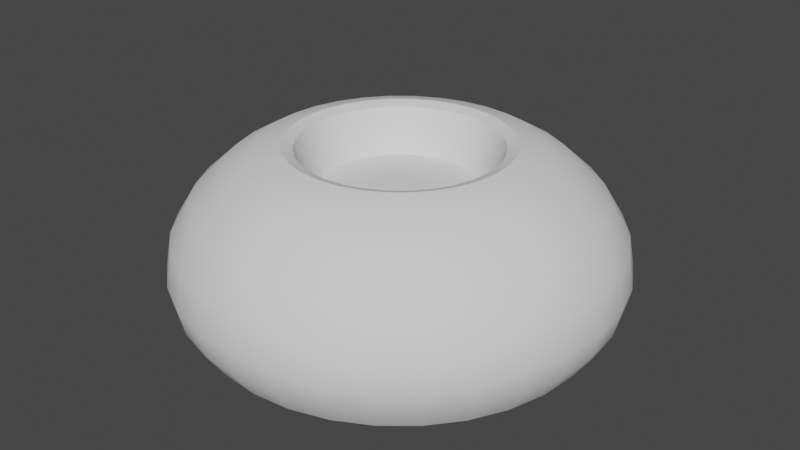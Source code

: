 # Source: ShieldGenerator.blend  (saved by Blender 2.91.10; exported with 4.5.12 LTS)
import bpy
from mathutils import Matrix  # noqa: F401  (used for matrix-valued properties, if any)

bpy.ops.wm.read_factory_settings(use_empty=True)
scene = bpy.context.scene
scene.name = 'Scene'

# ---- collections
col_collection = bpy.data.collections.new('Collection'); scene.collection.children.link(col_collection)

# ---- node groups
ng_auto_smooth = bpy.data.node_groups.new('Auto Smooth', 'GeometryNodeTree')
_s = ng_auto_smooth.interface.new_socket(name='Geometry', in_out='OUTPUT', socket_type='NodeSocketGeometry')
_s = ng_auto_smooth.interface.new_socket(name='Geometry', in_out='INPUT', socket_type='NodeSocketGeometry')
_s = ng_auto_smooth.interface.new_socket(name='Angle', in_out='INPUT', socket_type='NodeSocketFloat')
_s.subtype = 'ANGLE'
_s.min_value = 0.0
_s.max_value = 3.142
ng_auto_smooth.is_modifier = True
_N = ng_auto_smooth.nodes; _L = ng_auto_smooth.links
n0 = _N.new('NodeGroupOutput'); n0.name = 'Group Output'; n0.location = (480, -100)
n1 = _N.new('NodeGroupInput'); n1.name = 'Group Input'; n1.location = (-420, -300)
n2 = _N.new('NodeGroupInput'); n2.name = 'Group Input.001'; n2.location = (-60, -100)
n3 = _N.new('GeometryNodeSetShadeSmooth'); n3.name = 'Set Shade Smooth'; n3.location = (120, -100)
n3.domain = 'EDGE'
n4 = _N.new('GeometryNodeSetShadeSmooth'); n4.name = 'Set Shade Smooth.001'; n4.location = (300, -100)
n5 = _N.new('GeometryNodeInputMeshEdgeAngle'); n5.name = 'Edge Angle'; n5.location = (-420, -220)
n6 = _N.new('GeometryNodeInputEdgeSmooth'); n6.name = 'Is Edge Smooth'; n6.location = (-60, -160)
n7 = _N.new('GeometryNodeInputShadeSmooth'); n7.name = 'Is Face Smooth'; n7.location = (-240, -340)
n8 = _N.new('FunctionNodeBooleanMath'); n8.name = 'Boolean Math'; n8.location = (-60, -220)
n9 = _N.new('FunctionNodeCompare'); n9.name = 'Compare'; n9.location = (-240, -180)
n9.operation = 'LESS_EQUAL'
_L.new(n5.outputs[0], n9.inputs[0])
_L.new(n4.outputs[0], n0.inputs[0])
_L.new(n1.outputs[1], n9.inputs[1])
_L.new(n9.outputs[0], n8.inputs[0])
_L.new(n7.outputs[0], n8.inputs[1])
_L.new(n2.outputs[0], n3.inputs[0])
_L.new(n6.outputs[0], n3.inputs[1])
_L.new(n3.outputs[0], n4.inputs[0])
_L.new(n8.outputs[0], n3.inputs[2])
n0.is_active_output = True

# ---- world
world_world = bpy.data.worlds.new('World'); scene.world = world_world
world_world.use_nodes = True; world_world.node_tree.nodes.clear()
_N = world_world.node_tree.nodes; _L = world_world.node_tree.links
n0 = _N.new('ShaderNodeOutputWorld'); n0.name = 'World Output'; n0.location = (300, 300)
n1 = _N.new('ShaderNodeBackground'); n1.name = 'Background'; n1.location = (10, 300)
n1.inputs[0].default_value = (0.05088, 0.05088, 0.05088, 1.0)
_L.new(n1.outputs[0], n0.inputs[0])
n0.is_active_output = True
world_world.color = (0.05088, 0.05088, 0.05088)
world_world.use_sun_shadow = False
world_world.sun_shadow_jitter_overblur = 0.0

# ---- meshes
me_cylinder = bpy.data.meshes.new('Cylinder')
me_cylinder.from_pydata([(0.0, 1.0, -0.5353), (-1.089e-08, 1.092, -0.3988), (0.1951, 0.9808, -0.5353), (0.213, 1.071, -0.3988), (0.3827, 0.9239, -0.5353), (0.4178, 1.009, -0.3988), (0.5556, 0.8315, -0.5353), (0.6065, 0.9077, -0.3988), (0.7071, 0.7071, -0.5353), (0.7719, 0.7719, -0.3988), (0.8315, 0.5556, -0.5353), (0.9077, 0.6065, -0.3988), (0.9239, 0.3827, -0.5353), (1.009, 0.4178, -0.3988), (0.9808, 0.1951, -0.5353), (1.071, 0.213, -0.3988), (1.0, 7.55e-08, -0.5353), (1.092, 5.629e-08, -0.3988), (0.9808, -0.1951, -0.5353), (1.071, -0.213, -0.3988), (0.9239, -0.3827, -0.5353), (1.009, -0.4178, -0.3988), (0.8315, -0.5556, -0.5353), (0.9077, -0.6065, -0.3988), (0.7071, -0.7071, -0.5353), (0.7719, -0.7719, -0.3988), (0.5556, -0.8315, -0.5353), (0.6065, -0.9077, -0.3988), (0.3827, -0.9239, -0.5353), (0.4178, -1.009, -0.3988), (0.1951, -0.9808, -0.5353), (0.213, -1.071, -0.3988), (-3.258e-07, -1.0, -0.5353), (-3.666e-07, -1.092, -0.3988), (-0.1951, -0.9808, -0.5353), (-0.213, -1.071, -0.3988), (-0.3827, -0.9239, -0.5353), (-0.4178, -1.009, -0.3988), (-0.5556, -0.8315, -0.5353), (-0.6065, -0.9077, -0.3988), (-0.7071, -0.7071, -0.5353), (-0.7719, -0.7719, -0.3988), (-0.8315, -0.5556, -0.5353), (-0.9077, -0.6065, -0.3988), (-0.9239, -0.3827, -0.5353), (-1.009, -0.4178, -0.3988), (-0.9808, -0.1951, -0.5353), (-1.071, -0.213, -0.3988), (-1.0, 9.656e-07, -0.5353), (-1.092, 1.028e-06, -0.3988), (-0.9808, 0.1951, -0.5353), (-1.071, 0.213, -0.3988), (-0.9239, 0.3827, -0.5353), (-1.009, 0.4178, -0.3988), (-0.8315, 0.5556, -0.5353), (-0.9077, 0.6065, -0.3988), (-0.7071, 0.7071, -0.5353), (-0.7719, 0.7719, -0.3988), (-0.5556, 0.8315, -0.5353), (-0.6065, 0.9077, -0.3988), (-0.3827, 0.9239, -0.5353), (-0.4178, 1.009, -0.3988), (-0.1951, 0.9808, -0.5353), (-0.213, 1.071, -0.3988), (0.219, 1.101, -0.2619), (-1.491e-08, 1.122, -0.2619), (0.4295, 1.037, -0.2619), (0.6235, 0.9332, -0.2619), (0.7936, 0.7936, -0.2619), (0.9332, 0.6235, -0.2619), (1.037, 0.4295, -0.2619), (1.101, 0.219, -0.2619), (1.122, 4.94e-08, -0.2619), (1.101, -0.219, -0.2619), (1.037, -0.4295, -0.2619), (0.9332, -0.6235, -0.2619), (0.7936, -0.7936, -0.2619), (0.6235, -0.9332, -0.2619), (0.4295, -1.037, -0.2619), (0.219, -1.101, -0.2619), (-3.806e-07, -1.122, -0.2619), (-0.219, -1.101, -0.2619), (-0.4295, -1.037, -0.2619), (-0.6235, -0.9332, -0.2619), (-0.7936, -0.7936, -0.2619), (-0.9332, -0.6235, -0.2619), (-1.037, -0.4295, -0.2619), (-1.101, -0.219, -0.2619), (-1.122, 1.048e-06, -0.2619), (-1.101, 0.219, -0.2619), (-1.037, 0.4295, -0.2619), (-0.9332, 0.6235, -0.2619), (-0.7936, 0.7936, -0.2619), (-0.6235, 0.9332, -0.2619), (-0.4295, 1.037, -0.2619), (-0.219, 1.101, -0.2619), (0.2129, 1.07, -0.08855), (-1.604e-08, 1.091, -0.08855), (0.4177, 1.008, -0.08855), (0.6064, 0.9075, -0.08855), (0.7717, 0.7717, -0.08855), (0.9075, 0.6064, -0.08855), (1.008, 0.4177, -0.08855), (1.07, 0.2129, -0.08855), (1.091, 5.559e-08, -0.08855), (1.07, -0.2129, -0.08855), (1.008, -0.4177, -0.08855), (0.9075, -0.6064, -0.08855), (0.7717, -0.7717, -0.08855), (0.6064, -0.9075, -0.08855), (0.4177, -1.008, -0.08855), (0.2129, -1.07, -0.08855), (-3.717e-07, -1.091, -0.08855), (-0.2129, -1.07, -0.08855), (-0.4177, -1.008, -0.08855), (-0.6064, -0.9075, -0.08855), (-0.7717, -0.7717, -0.08855), (-0.9075, -0.6064, -0.08855), (-1.008, -0.4177, -0.08855), (-1.07, -0.2129, -0.08855), (-1.091, 1.027e-06, -0.08855), (-1.07, 0.2129, -0.08855), (-1.008, 0.4177, -0.08855), (-0.9075, 0.6064, -0.08855), (-0.7717, 0.7717, -0.08855), (-0.6063, 0.9075, -0.08855), (-0.4177, 1.008, -0.08855), (-0.2129, 1.07, -0.08855), (0.1927, 0.9687, 0.07983), (2.634e-09, 0.9877, 0.07983), (0.378, 0.9125, 0.07983), (0.5487, 0.8212, 0.07983), (0.6984, 0.6984, 0.07983), (0.8212, 0.5487, 0.07983), (0.9125, 0.378, 0.07983), (0.9687, 0.1927, 0.07983), (0.9877, 7.509e-08, 0.07983), (0.9687, -0.1927, 0.07983), (0.9125, -0.378, 0.07983), (0.8212, -0.5487, 0.07983), (0.6984, -0.6984, 0.07983), (0.5487, -0.8212, 0.07983), (0.378, -0.9125, 0.07983), (0.1927, -0.9687, 0.07983), (-3.192e-07, -0.9877, 0.07983), (-0.1927, -0.9687, 0.07983), (-0.378, -0.9125, 0.07983), (-0.5487, -0.8212, 0.07983), (-0.6984, -0.6984, 0.07983), (-0.8212, -0.5487, 0.07983), (-0.9125, -0.378, 0.07983), (-0.9687, -0.1927, 0.07983), (-0.9877, 9.542e-07, 0.07983), (-0.9687, 0.1927, 0.07983), (-0.9125, 0.378, 0.07983), (-0.8212, 0.5487, 0.07983), (-0.6984, 0.6984, 0.07983), (-0.5487, 0.8212, 0.07983), (-0.378, 0.9125, 0.07983), (-0.1927, 0.9687, 0.07983), (0.1618, 0.8134, 0.2236), (1.329e-08, 0.8294, 0.2236), (0.3174, 0.7662, 0.2236), (0.4608, 0.6896, 0.2236), (0.5864, 0.5864, 0.2236), (0.6896, 0.4608, 0.2236), (0.7662, 0.3174, 0.2236), (0.8134, 0.1618, 0.2236), (0.8294, 1.054e-07, 0.2236), (0.8134, -0.1618, 0.2236), (0.7662, -0.3174, 0.2236), (0.6896, -0.4608, 0.2236), (0.5864, -0.5864, 0.2236), (0.4608, -0.6896, 0.2236), (0.3174, -0.7662, 0.2236), (0.1618, -0.8134, 0.2236), (-2.57e-07, -0.8294, 0.2236), (-0.1618, -0.8134, 0.2236), (-0.3174, -0.7662, 0.2236), (-0.4608, -0.6896, 0.2236), (-0.5864, -0.5864, 0.2236), (-0.6896, -0.4608, 0.2236), (-0.7662, -0.3174, 0.2236), (-0.8134, -0.1618, 0.2236), (-0.8294, 8.437e-07, 0.2236), (-0.8134, 0.1618, 0.2236), (-0.7662, 0.3174, 0.2236), (-0.6896, 0.4608, 0.2236), (-0.5864, 0.5864, 0.2236), (-0.4608, 0.6896, 0.2236), (-0.3174, 0.7662, 0.2236), (-0.1618, 0.8134, 0.2236), (0.1344, 0.6757, 0.304), (3.397e-08, 0.6889, 0.304), (0.2636, 0.6365, 0.304), (0.3828, 0.5728, 0.304), (0.4872, 0.4872, 0.304), (0.5728, 0.3828, 0.304), (0.6365, 0.2636, 0.304), (0.6757, 0.1344, 0.304), (0.6889, 1.34e-07, 0.304), (0.6757, -0.1344, 0.304), (0.6365, -0.2636, 0.304), (0.5728, -0.3828, 0.304), (0.4872, -0.4872, 0.304), (0.3828, -0.5728, 0.304), (0.2636, -0.6365, 0.304), (0.1344, -0.6757, 0.304), (-1.905e-07, -0.6889, 0.304), (-0.1344, -0.6757, 0.304), (-0.2636, -0.6365, 0.304), (-0.3828, -0.5728, 0.304), (-0.4872, -0.4872, 0.304), (-0.5728, -0.3828, 0.304), (-0.6365, -0.2636, 0.304), (-0.6757, -0.1344, 0.304), (-0.6889, 7.472e-07, 0.304), (-0.6757, 0.1344, 0.304), (-0.6365, 0.2636, 0.304), (-0.5728, 0.3828, 0.304), (-0.4872, 0.4872, 0.304), (-0.3828, 0.5728, 0.304), (-0.2636, 0.6365, 0.304), (-0.1344, 0.6757, 0.304), (0.1081, 0.5437, 0.338), (5.109e-08, 0.5543, 0.338), (0.2121, 0.5121, 0.338), (0.308, 0.4609, 0.338), (0.392, 0.392, 0.338), (0.4609, 0.308, 0.338), (0.5121, 0.2121, 0.338), (0.5437, 0.1081, 0.338), (0.5543, 1.598e-07, 0.338), (0.5437, -0.1081, 0.338), (0.5121, -0.2121, 0.338), (0.4609, -0.308, 0.338), (0.392, -0.392, 0.338), (0.308, -0.4609, 0.338), (0.2121, -0.5121, 0.338), (0.1081, -0.5437, 0.338), (-1.295e-07, -0.5543, 0.338), (-0.1081, -0.5437, 0.338), (-0.2121, -0.5121, 0.338), (-0.308, -0.4609, 0.338), (-0.392, -0.392, 0.338), (-0.4609, -0.308, 0.338), (-0.5121, -0.2121, 0.338), (-0.5437, -0.1081, 0.338), (-0.5543, 6.532e-07, 0.338), (-0.5437, 0.1081, 0.338), (-0.5121, 0.2121, 0.338), (-0.4609, 0.308, 0.338), (-0.392, 0.392, 0.338), (-0.308, 0.4609, 0.338), (-0.2121, 0.5121, 0.338), (-0.1081, 0.5437, 0.338), (0.0793, 0.3987, 0.0952), (-2.047e-08, 0.4065, 0.0952), (0.1556, 0.3755, 0.0952), (0.2258, 0.338, 0.0952), (0.2874, 0.2874, 0.0952), (0.338, 0.2258, 0.0952), (0.3755, 0.1556, 0.0952), (0.3987, 0.0793, 0.0952), (0.4065, 1.184e-07, 0.0952), (0.3987, -0.0793, 0.0952), (0.3755, -0.1556, 0.0952), (0.338, -0.2258, 0.0952), (0.2874, -0.2874, 0.0952), (0.2258, -0.338, 0.0952), (0.1556, -0.3755, 0.0952), (0.0793, -0.3987, 0.0952), (-5.032e-08, -0.4065, 0.0952), (-0.0793, -0.3987, 0.0952), (-0.1556, -0.3755, 0.0952), (-0.2258, -0.338, 0.0952), (-0.2874, -0.2874, 0.0952), (-0.338, -0.2258, 0.0952), (-0.3755, -0.1556, 0.0952), (-0.3987, -0.0793, 0.0952), (-0.4065, 5.46e-07, 0.0952), (-0.3987, 0.0793, 0.0952), (-0.3755, 0.1556, 0.0952), (-0.338, 0.2258, 0.0952), (-0.2874, 0.2874, 0.0952), (-0.2258, 0.338, 0.0952), (-0.1556, 0.3755, 0.0952), (-0.0793, 0.3987, 0.0952), (0.09701, 0.4877, 0.318), (5.7e-08, 0.4973, 0.318), (0.1903, 0.4594, 0.318), (0.2763, 0.4135, 0.318), (0.3516, 0.3516, 0.318), (0.4135, 0.2763, 0.318), (0.4594, 0.1903, 0.318), (0.4877, 0.09701, 0.318), (0.4973, 1.731e-07, 0.318), (0.4877, -0.09701, 0.318), (0.4594, -0.1903, 0.318), (0.4135, -0.2763, 0.318), (0.3516, -0.3516, 0.318), (0.2763, -0.4135, 0.318), (0.1903, -0.4594, 0.318), (0.09701, -0.4877, 0.318), (-1.05e-07, -0.4973, 0.318), (-0.09701, -0.4877, 0.318), (-0.1903, -0.4594, 0.318), (-0.2763, -0.4135, 0.318), (-0.3516, -0.3516, 0.318), (-0.4135, -0.2763, 0.318), (-0.4594, -0.1903, 0.318), (-0.4877, -0.09701, 0.318), (-0.4973, 6.157e-07, 0.318), (-0.4877, 0.09701, 0.318), (-0.4594, 0.1903, 0.318), (-0.4135, 0.2763, 0.318), (-0.3516, 0.3516, 0.318), (-0.2763, 0.4135, 0.318), (-0.1903, 0.4594, 0.318), (-0.09701, 0.4877, 0.318)], [], [(0, 1, 3, 2), (2, 3, 5, 4), (4, 5, 7, 6), (6, 7, 9, 8), (8, 9, 11, 10), (10, 11, 13, 12), (12, 13, 15, 14), (14, 15, 17, 16), (16, 17, 19, 18), (18, 19, 21, 20), (20, 21, 23, 22), (22, 23, 25, 24), (24, 25, 27, 26), (26, 27, 29, 28), (28, 29, 31, 30), (30, 31, 33, 32), (32, 33, 35, 34), (34, 35, 37, 36), (36, 37, 39, 38), (38, 39, 41, 40), (40, 41, 43, 42), (42, 43, 45, 44), (44, 45, 47, 46), (46, 47, 49, 48), (48, 49, 51, 50), (50, 51, 53, 52), (52, 53, 55, 54), (54, 55, 57, 56), (56, 57, 59, 58), (58, 59, 61, 60), (9, 7, 67, 68), (60, 61, 63, 62), (62, 63, 1, 0), (0, 2, 4, 6, 8, 10, 12, 14, 16, 18, 20, 22, 24, 26, 28, 30, 32, 34, 36, 38, 40, 42, 44, 46, 48, 50, 52, 54, 56, 58, 60, 62), (74, 73, 105, 106), (27, 25, 76, 77), (45, 43, 85, 86), (63, 61, 94, 95), (19, 17, 72, 73), (37, 35, 81, 82), (55, 53, 90, 91), (11, 9, 68, 69), (29, 27, 77, 78), (47, 45, 86, 87), (3, 1, 65, 64), (1, 63, 95, 65), (21, 19, 73, 74), (39, 37, 82, 83), (57, 55, 91, 92), (13, 11, 69, 70), (31, 29, 78, 79), (49, 47, 87, 88), (5, 3, 64, 66), (23, 21, 74, 75), (41, 39, 83, 84), (59, 57, 92, 93), (15, 13, 70, 71), (33, 31, 79, 80), (51, 49, 88, 89), (7, 5, 66, 67), (25, 23, 75, 76), (43, 41, 84, 85), (61, 59, 93, 94), (17, 15, 71, 72), (35, 33, 80, 81), (53, 51, 89, 90), (109, 108, 140, 141), (88, 87, 119, 120), (75, 74, 106, 107), (89, 88, 120, 121), (76, 75, 107, 108), (90, 89, 121, 122), (77, 76, 108, 109), (91, 90, 122, 123), (78, 77, 109, 110), (64, 65, 97, 96), (92, 91, 123, 124), (79, 78, 110, 111), (66, 64, 96, 98), (93, 92, 124, 125), (80, 79, 111, 112), (67, 66, 98, 99), (94, 93, 125, 126), (81, 80, 112, 113), (68, 67, 99, 100), (95, 94, 126, 127), (82, 81, 113, 114), (69, 68, 100, 101), (65, 95, 127, 97), (83, 82, 114, 115), (70, 69, 101, 102), (84, 83, 115, 116), (71, 70, 102, 103), (85, 84, 116, 117), (72, 71, 103, 104), (86, 85, 117, 118), (73, 72, 104, 105), (87, 86, 118, 119), (144, 143, 175, 176), (123, 122, 154, 155), (110, 109, 141, 142), (96, 97, 129, 128), (124, 123, 155, 156), (111, 110, 142, 143), (98, 96, 128, 130), (125, 124, 156, 157), (112, 111, 143, 144), (99, 98, 130, 131), (126, 125, 157, 158), (113, 112, 144, 145), (100, 99, 131, 132), (127, 126, 158, 159), (114, 113, 145, 146), (101, 100, 132, 133), (97, 127, 159, 129), (115, 114, 146, 147), (102, 101, 133, 134), (116, 115, 147, 148), (103, 102, 134, 135), (117, 116, 148, 149), (104, 103, 135, 136), (118, 117, 149, 150), (105, 104, 136, 137), (119, 118, 150, 151), (106, 105, 137, 138), (120, 119, 151, 152), (107, 106, 138, 139), (121, 120, 152, 153), (108, 107, 139, 140), (122, 121, 153, 154), (179, 178, 210, 211), (131, 130, 162, 163), (158, 157, 189, 190), (145, 144, 176, 177), (132, 131, 163, 164), (159, 158, 190, 191), (146, 145, 177, 178), (133, 132, 164, 165), (129, 159, 191, 161), (147, 146, 178, 179), (134, 133, 165, 166), (148, 147, 179, 180), (135, 134, 166, 167), (149, 148, 180, 181), (136, 135, 167, 168), (150, 149, 181, 182), (137, 136, 168, 169), (151, 150, 182, 183), (138, 137, 169, 170), (152, 151, 183, 184), (139, 138, 170, 171), (153, 152, 184, 185), (140, 139, 171, 172), (154, 153, 185, 186), (141, 140, 172, 173), (155, 154, 186, 187), (142, 141, 173, 174), (128, 129, 161, 160), (156, 155, 187, 188), (143, 142, 174, 175), (130, 128, 160, 162), (157, 156, 188, 189), (214, 213, 245, 246), (166, 165, 197, 198), (180, 179, 211, 212), (167, 166, 198, 199), (181, 180, 212, 213), (168, 167, 199, 200), (182, 181, 213, 214), (169, 168, 200, 201), (183, 182, 214, 215), (170, 169, 201, 202), (184, 183, 215, 216), (171, 170, 202, 203), (185, 184, 216, 217), (172, 171, 203, 204), (186, 185, 217, 218), (173, 172, 204, 205), (187, 186, 218, 219), (174, 173, 205, 206), (160, 161, 193, 192), (188, 187, 219, 220), (175, 174, 206, 207), (162, 160, 192, 194), (189, 188, 220, 221), (176, 175, 207, 208), (163, 162, 194, 195), (190, 189, 221, 222), (177, 176, 208, 209), (164, 163, 195, 196), (191, 190, 222, 223), (178, 177, 209, 210), (165, 164, 196, 197), (161, 191, 223, 193), (249, 248, 312, 313), (201, 200, 232, 233), (215, 214, 246, 247), (202, 201, 233, 234), (216, 215, 247, 248), (203, 202, 234, 235), (217, 216, 248, 249), (204, 203, 235, 236), (218, 217, 249, 250), (205, 204, 236, 237), (219, 218, 250, 251), (206, 205, 237, 238), (192, 193, 225, 224), (220, 219, 251, 252), (207, 206, 238, 239), (194, 192, 224, 226), (221, 220, 252, 253), (208, 207, 239, 240), (195, 194, 226, 227), (222, 221, 253, 254), (209, 208, 240, 241), (196, 195, 227, 228), (223, 222, 254, 255), (210, 209, 241, 242), (197, 196, 228, 229), (193, 223, 255, 225), (211, 210, 242, 243), (198, 197, 229, 230), (212, 211, 243, 244), (199, 198, 230, 231), (213, 212, 244, 245), (200, 199, 231, 232), (256, 257, 287, 286, 285, 284, 283, 282, 281, 280, 279, 278, 277, 276, 275, 274, 273, 272, 271, 270, 269, 268, 267, 266, 265, 264, 263, 262, 261, 260, 259, 258), (236, 235, 299, 300), (250, 249, 313, 314), (237, 236, 300, 301), (251, 250, 314, 315), (238, 237, 301, 302), (224, 225, 289, 288), (252, 251, 315, 316), (239, 238, 302, 303), (226, 224, 288, 290), (253, 252, 316, 317), (240, 239, 303, 304), (227, 226, 290, 291), (254, 253, 317, 318), (241, 240, 304, 305), (228, 227, 291, 292), (255, 254, 318, 319), (242, 241, 305, 306), (229, 228, 292, 293), (225, 255, 319, 289), (243, 242, 306, 307), (230, 229, 293, 294), (244, 243, 307, 308), (231, 230, 294, 295), (245, 244, 308, 309), (232, 231, 295, 296), (246, 245, 309, 310), (233, 232, 296, 297), (247, 246, 310, 311), (234, 233, 297, 298), (248, 247, 311, 312), (235, 234, 298, 299), (257, 256, 288, 289), (256, 258, 290, 288), (258, 259, 291, 290), (259, 260, 292, 291), (260, 261, 293, 292), (261, 262, 294, 293), (262, 263, 295, 294), (263, 264, 296, 295), (264, 265, 297, 296), (265, 266, 298, 297), (266, 267, 299, 298), (267, 268, 300, 299), (268, 269, 301, 300), (269, 270, 302, 301), (270, 271, 303, 302), (271, 272, 304, 303), (272, 273, 305, 304), (273, 274, 306, 305), (274, 275, 307, 306), (275, 276, 308, 307), (276, 277, 309, 308), (277, 278, 310, 309), (278, 279, 311, 310), (279, 280, 312, 311), (280, 281, 313, 312), (281, 282, 314, 313), (282, 283, 315, 314), (283, 284, 316, 315), (284, 285, 317, 316), (285, 286, 318, 317), (286, 287, 319, 318), (287, 257, 289, 319)])
me_cylinder.polygons.foreach_set('use_smooth', [True] * 290)
_uv = me_cylinder.uv_layers.new(name='UVMap')
_uv.uv.foreach_set('vector', [1.0, 0.5, 1.0, 1.0, 0.9688, 1.0, 0.9688, 0.5, 0.9688, 0.5, 0.9688, 1.0, 0.9375, 1.0, 0.9375, 0.5, 0.9375, 0.5, 0.9375, 1.0, 0.9062, 1.0, 0.9062, 0.5, 0.9062, 0.5, 0.9062, 1.0, 0.875, 1.0, 0.875, 0.5, 0.875, 0.5, 0.875, 1.0, 0.8438, 1.0, 0.8438, 0.5, 0.8438, 0.5, 0.8438, 1.0, 0.8125, 1.0, 0.8125, 0.5, 0.8125, 0.5, 0.8125, 1.0, 0.7812, 1.0, 0.7812, 0.5, 0.7812, 0.5, 0.7812, 1.0, 0.75, 1.0, 0.75, 0.5, 0.75, 0.5, 0.75, 1.0, 0.7188, 1.0, 0.7188, 0.5, 0.7188, 0.5, 0.7188, 1.0, 0.6875, 1.0, 0.6875, 0.5, 0.6875, 0.5, 0.6875, 1.0, 0.6562, 1.0, 0.6562, 0.5, 0.6562, 0.5, 0.6562, 1.0, 0.625, 1.0, 0.625, 0.5, 0.625, 0.5, 0.625, 1.0, 0.5938, 1.0, 0.5938, 0.5, 0.5938, 0.5, 0.5938, 1.0, 0.5625, 1.0, 0.5625, 0.5, 0.5625, 0.5, 0.5625, 1.0, 0.5312, 1.0, 0.5312, 0.5, 0.5312, 0.5, 0.5312, 1.0, 0.5, 1.0, 0.5, 0.5, 0.5, 0.5, 0.5, 1.0, 0.4688, 1.0, 0.4688, 0.5, 0.4688, 0.5, 0.4688, 1.0, 0.4375, 1.0, 0.4375, 0.5, 0.4375, 0.5, 0.4375, 1.0, 0.4062, 1.0, 0.4062, 0.5, 0.4062, 0.5, 0.4062, 1.0, 0.375, 1.0, 0.375, 0.5, 0.375, 0.5, 0.375, 1.0, 0.3438, 1.0, 0.3438, 0.5, 0.3438, 0.5, 0.3438, 1.0, 0.3125, 1.0, 0.3125, 0.5, 0.3125, 0.5, 0.3125, 1.0, 0.2812, 1.0, 0.2812, 0.5, 0.2812, 0.5, 0.2812, 1.0, 0.25, 1.0, 0.25, 0.5, 0.25, 0.5, 0.25, 1.0, 0.2188, 1.0, 0.2188, 0.5, 0.2188, 0.5, 0.2188, 1.0, 0.1875, 1.0, 0.1875, 0.5, 0.1875, 0.5, 0.1875, 1.0, 0.1562, 1.0, 0.1562, 0.5, 0.1562, 0.5, 0.1562, 1.0, 0.125, 1.0, 0.125, 0.5, 0.125, 0.5, 0.125, 1.0, 0.09375, 1.0, 0.09375, 0.5, 0.09375, 0.5, 0.09375, 1.0, 0.0625, 1.0, 0.0625, 0.5, 0.875, 1.0, 0.9062, 1.0, 0.9062, 1.0, 0.875, 1.0, 0.0625, 0.5, 0.0625, 1.0, 0.03125, 1.0, 0.03125, 0.5, 0.03125, 0.5, 0.03125, 1.0, 0.0, 1.0, 0.0, 0.5, 0.75, 0.49, 0.7968, 0.4854, 0.8418, 0.4717, 0.8833, 0.4496, 0.9197, 0.4197, 0.9496, 0.3833, 0.9717, 0.3418, 0.9854, 0.2968, 0.99, 0.25, 0.9854, 0.2032, 0.9717, 0.1582, 0.9496, 0.1167, 0.9197, 0.08029, 0.8833, 0.05045, 0.8418, 0.02827, 0.7968, 0.01461, 0.75, 0.01, 0.7032, 0.01461, 0.6582, 0.02827, 0.6167, 0.05045, 0.5803, 0.08029, 0.5504, 0.1167, 0.5283, 0.1582, 0.5146, 0.2032, 0.51, 0.25, 0.5146, 0.2968, 0.5283, 0.3418, 0.5504, 0.3833, 0.5803, 0.4197, 0.6167, 0.4496, 0.6582, 0.4717, 0.7032, 0.4854, 0.6875, 1.0, 0.7188, 1.0, 0.7188, 1.0, 0.6875, 1.0, 0.5938, 1.0, 0.625, 1.0, 0.625, 1.0, 0.5938, 1.0, 0.3125, 1.0, 0.3438, 1.0, 0.3438, 1.0, 0.3125, 1.0, 0.03125, 1.0, 0.0625, 1.0, 0.0625, 1.0, 0.03125, 1.0, 0.7188, 1.0, 0.75, 1.0, 0.75, 1.0, 0.7188, 1.0, 0.4375, 1.0, 0.4688, 1.0, 0.4688, 1.0, 0.4375, 1.0, 0.1562, 1.0, 0.1875, 1.0, 0.1875, 1.0, 0.1562, 1.0, 0.8438, 1.0, 0.875, 1.0, 0.875, 1.0, 0.8438, 1.0, 0.5625, 1.0, 0.5938, 1.0, 0.5938, 1.0, 0.5625, 1.0, 0.2812, 1.0, 0.3125, 1.0, 0.3125, 1.0, 0.2812, 1.0, 0.9688, 1.0, 1.0, 1.0, 1.0, 1.0, 0.9688, 1.0, 0.0, 1.0, 0.03125, 1.0, 0.03125, 1.0, 0.0, 1.0, 0.6875, 1.0, 0.7188, 1.0, 0.7188, 1.0, 0.6875, 1.0, 0.4062, 1.0, 0.4375, 1.0, 0.4375, 1.0, 0.4062, 1.0, 0.125, 1.0, 0.1562, 1.0, 0.1562, 1.0, 0.125, 1.0, 0.8125, 1.0, 0.8438, 1.0, 0.8438, 1.0, 0.8125, 1.0, 0.5312, 1.0, 0.5625, 1.0, 0.5625, 1.0, 0.5312, 1.0, 0.25, 1.0, 0.2812, 1.0, 0.2812, 1.0, 0.25, 1.0, 0.9375, 1.0, 0.9688, 1.0, 0.9688, 1.0, 0.9375, 1.0, 0.6562, 1.0, 0.6875, 1.0, 0.6875, 1.0, 0.6562, 1.0, 0.375, 1.0, 0.4062, 1.0, 0.4062, 1.0, 0.375, 1.0, 0.09375, 1.0, 0.125, 1.0, 0.125, 1.0, 0.09375, 1.0, 0.7812, 1.0, 0.8125, 1.0, 0.8125, 1.0, 0.7812, 1.0, 0.5, 1.0, 0.5312, 1.0, 0.5312, 1.0, 0.5, 1.0, 0.2188, 1.0, 0.25, 1.0, 0.25, 1.0, 0.2188, 1.0, 0.9062, 1.0, 0.9375, 1.0, 0.9375, 1.0, 0.9062, 1.0, 0.625, 1.0, 0.6562, 1.0, 0.6562, 1.0, 0.625, 1.0, 0.3438, 1.0, 0.375, 1.0, 0.375, 1.0, 0.3438, 1.0, 0.0625, 1.0, 0.09375, 1.0, 0.09375, 1.0, 0.0625, 1.0, 0.75, 1.0, 0.7812, 1.0, 0.7812, 1.0, 0.75, 1.0, 0.4688, 1.0, 0.5, 1.0, 0.5, 1.0, 0.4688, 1.0, 0.1875, 1.0, 0.2188, 1.0, 0.2188, 1.0, 0.1875, 1.0, 0.5938, 1.0, 0.625, 1.0, 0.625, 1.0, 0.5938, 1.0, 0.25, 1.0, 0.2812, 1.0, 0.2812, 1.0, 0.25, 1.0, 0.6562, 1.0, 0.6875, 1.0, 0.6875, 1.0, 0.6562, 1.0, 0.2188, 1.0, 0.25, 1.0, 0.25, 1.0, 0.2188, 1.0, 0.625, 1.0, 0.6562, 1.0, 0.6562, 1.0, 0.625, 1.0, 0.1875, 1.0, 0.2188, 1.0, 0.2188, 1.0, 0.1875, 1.0, 0.5938, 1.0, 0.625, 1.0, 0.625, 1.0, 0.5938, 1.0, 0.1562, 1.0, 0.1875, 1.0, 0.1875, 1.0, 0.1562, 1.0, 0.5625, 1.0, 0.5938, 1.0, 0.5938, 1.0, 0.5625, 1.0, 0.9688, 1.0, 1.0, 1.0, 1.0, 1.0, 0.9688, 1.0, 0.125, 1.0, 0.1562, 1.0, 0.1562, 1.0, 0.125, 1.0, 0.5312, 1.0, 0.5625, 1.0, 0.5625, 1.0, 0.5312, 1.0, 0.9375, 1.0, 0.9688, 1.0, 0.9688, 1.0, 0.9375, 1.0, 0.09375, 1.0, 0.125, 1.0, 0.125, 1.0, 0.09375, 1.0, 0.5, 1.0, 0.5312, 1.0, 0.5312, 1.0, 0.5, 1.0, 0.9062, 1.0, 0.9375, 1.0, 0.9375, 1.0, 0.9062, 1.0, 0.0625, 1.0, 0.09375, 1.0, 0.09375, 1.0, 0.0625, 1.0, 0.4688, 1.0, 0.5, 1.0, 0.5, 1.0, 0.4688, 1.0, 0.875, 1.0, 0.9062, 1.0, 0.9062, 1.0, 0.875, 1.0, 0.03125, 1.0, 0.0625, 1.0, 0.0625, 1.0, 0.03125, 1.0, 0.4375, 1.0, 0.4688, 1.0, 0.4688, 1.0, 0.4375, 1.0, 0.8438, 1.0, 0.875, 1.0, 0.875, 1.0, 0.8438, 1.0, 0.0, 1.0, 0.03125, 1.0, 0.03125, 1.0, 0.0, 1.0, 0.4062, 1.0, 0.4375, 1.0, 0.4375, 1.0, 0.4062, 1.0, 0.8125, 1.0, 0.8438, 1.0, 0.8438, 1.0, 0.8125, 1.0, 0.375, 1.0, 0.4062, 1.0, 0.4062, 1.0, 0.375, 1.0, 0.7812, 1.0, 0.8125, 1.0, 0.8125, 1.0, 0.7812, 1.0, 0.3438, 1.0, 0.375, 1.0, 0.375, 1.0, 0.3438, 1.0, 0.75, 1.0, 0.7812, 1.0, 0.7812, 1.0, 0.75, 1.0, 0.3125, 1.0, 0.3438, 1.0, 0.3438, 1.0, 0.3125, 1.0, 0.7188, 1.0, 0.75, 1.0, 0.75, 1.0, 0.7188, 1.0, 0.2812, 1.0, 0.3125, 1.0, 0.3125, 1.0, 0.2812, 1.0, 0.5, 1.0, 0.5312, 1.0, 0.5312, 1.0, 0.5, 1.0, 0.1562, 1.0, 0.1875, 1.0, 0.1875, 1.0, 0.1562, 1.0, 0.5625, 1.0, 0.5938, 1.0, 0.5938, 1.0, 0.5625, 1.0, 0.9688, 1.0, 1.0, 1.0, 1.0, 1.0, 0.9688, 1.0, 0.125, 1.0, 0.1562, 1.0, 0.1562, 1.0, 0.125, 1.0, 0.5312, 1.0, 0.5625, 1.0, 0.5625, 1.0, 0.5312, 1.0, 0.9375, 1.0, 0.9688, 1.0, 0.9688, 1.0, 0.9375, 1.0, 0.09375, 1.0, 0.125, 1.0, 0.125, 1.0, 0.09375, 1.0, 0.5, 1.0, 0.5312, 1.0, 0.5312, 1.0, 0.5, 1.0, 0.9062, 1.0, 0.9375, 1.0, 0.9375, 1.0, 0.9062, 1.0, 0.0625, 1.0, 0.09375, 1.0, 0.09375, 1.0, 0.0625, 1.0, 0.4688, 1.0, 0.5, 1.0, 0.5, 1.0, 0.4688, 1.0, 0.875, 1.0, 0.9062, 1.0, 0.9062, 1.0, 0.875, 1.0, 0.03125, 1.0, 0.0625, 1.0, 0.0625, 1.0, 0.03125, 1.0, 0.4375, 1.0, 0.4688, 1.0, 0.4688, 1.0, 0.4375, 1.0, 0.8438, 1.0, 0.875, 1.0, 0.875, 1.0, 0.8438, 1.0, 0.0, 1.0, 0.03125, 1.0, 0.03125, 1.0, 0.0, 1.0, 0.4062, 1.0, 0.4375, 1.0, 0.4375, 1.0, 0.4062, 1.0, 0.8125, 1.0, 0.8438, 1.0, 0.8438, 1.0, 0.8125, 1.0, 0.375, 1.0, 0.4062, 1.0, 0.4062, 1.0, 0.375, 1.0, 0.7812, 1.0, 0.8125, 1.0, 0.8125, 1.0, 0.7812, 1.0, 0.3438, 1.0, 0.375, 1.0, 0.375, 1.0, 0.3438, 1.0, 0.75, 1.0, 0.7812, 1.0, 0.7812, 1.0, 0.75, 1.0, 0.3125, 1.0, 0.3438, 1.0, 0.3438, 1.0, 0.3125, 1.0, 0.7188, 1.0, 0.75, 1.0, 0.75, 1.0, 0.7188, 1.0, 0.2812, 1.0, 0.3125, 1.0, 0.3125, 1.0, 0.2812, 1.0, 0.6875, 1.0, 0.7188, 1.0, 0.7188, 1.0, 0.6875, 1.0, 0.25, 1.0, 0.2812, 1.0, 0.2812, 1.0, 0.25, 1.0, 0.6562, 1.0, 0.6875, 1.0, 0.6875, 1.0, 0.6562, 1.0, 0.2188, 1.0, 0.25, 1.0, 0.25, 1.0, 0.2188, 1.0, 0.625, 1.0, 0.6562, 1.0, 0.6562, 1.0, 0.625, 1.0, 0.1875, 1.0, 0.2188, 1.0, 0.2188, 1.0, 0.1875, 1.0, 0.4062, 1.0, 0.4375, 1.0, 0.4375, 1.0, 0.4062, 1.0, 0.9062, 1.0, 0.9375, 1.0, 0.9375, 1.0, 0.9062, 1.0, 0.0625, 1.0, 0.09375, 1.0, 0.09375, 1.0, 0.0625, 1.0, 0.4688, 1.0, 0.5, 1.0, 0.5, 1.0, 0.4688, 1.0, 0.875, 1.0, 0.9062, 1.0, 0.9062, 1.0, 0.875, 1.0, 0.03125, 1.0, 0.0625, 1.0, 0.0625, 1.0, 0.03125, 1.0, 0.4375, 1.0, 0.4688, 1.0, 0.4688, 1.0, 0.4375, 1.0, 0.8438, 1.0, 0.875, 1.0, 0.875, 1.0, 0.8438, 1.0, 0.0, 1.0, 0.03125, 1.0, 0.03125, 1.0, 0.0, 1.0, 0.4062, 1.0, 0.4375, 1.0, 0.4375, 1.0, 0.4062, 1.0, 0.8125, 1.0, 0.8438, 1.0, 0.8438, 1.0, 0.8125, 1.0, 0.375, 1.0, 0.4062, 1.0, 0.4062, 1.0, 0.375, 1.0, 0.7812, 1.0, 0.8125, 1.0, 0.8125, 1.0, 0.7812, 1.0, 0.3438, 1.0, 0.375, 1.0, 0.375, 1.0, 0.3438, 1.0, 0.75, 1.0, 0.7812, 1.0, 0.7812, 1.0, 0.75, 1.0, 0.3125, 1.0, 0.3438, 1.0, 0.3438, 1.0, 0.3125, 1.0, 0.7188, 1.0, 0.75, 1.0, 0.75, 1.0, 0.7188, 1.0, 0.2812, 1.0, 0.3125, 1.0, 0.3125, 1.0, 0.2812, 1.0, 0.6875, 1.0, 0.7188, 1.0, 0.7188, 1.0, 0.6875, 1.0, 0.25, 1.0, 0.2812, 1.0, 0.2812, 1.0, 0.25, 1.0, 0.6562, 1.0, 0.6875, 1.0, 0.6875, 1.0, 0.6562, 1.0, 0.2188, 1.0, 0.25, 1.0, 0.25, 1.0, 0.2188, 1.0, 0.625, 1.0, 0.6562, 1.0, 0.6562, 1.0, 0.625, 1.0, 0.1875, 1.0, 0.2188, 1.0, 0.2188, 1.0, 0.1875, 1.0, 0.5938, 1.0, 0.625, 1.0, 0.625, 1.0, 0.5938, 1.0, 0.1562, 1.0, 0.1875, 1.0, 0.1875, 1.0, 0.1562, 1.0, 0.5625, 1.0, 0.5938, 1.0, 0.5938, 1.0, 0.5625, 1.0, 0.9688, 1.0, 1.0, 1.0, 1.0, 1.0, 0.9688, 1.0, 0.125, 1.0, 0.1562, 1.0, 0.1562, 1.0, 0.125, 1.0, 0.5312, 1.0, 0.5625, 1.0, 0.5625, 1.0, 0.5312, 1.0, 0.9375, 1.0, 0.9688, 1.0, 0.9688, 1.0, 0.9375, 1.0, 0.09375, 1.0, 0.125, 1.0, 0.125, 1.0, 0.09375, 1.0, 0.3125, 1.0, 0.3438, 1.0, 0.3438, 1.0, 0.3125, 1.0, 0.8125, 1.0, 0.8438, 1.0, 0.8438, 1.0, 0.8125, 1.0, 0.375, 1.0, 0.4062, 1.0, 0.4062, 1.0, 0.375, 1.0, 0.7812, 1.0, 0.8125, 1.0, 0.8125, 1.0, 0.7812, 1.0, 0.3438, 1.0, 0.375, 1.0, 0.375, 1.0, 0.3438, 1.0, 0.75, 1.0, 0.7812, 1.0, 0.7812, 1.0, 0.75, 1.0, 0.3125, 1.0, 0.3438, 1.0, 0.3438, 1.0, 0.3125, 1.0, 0.7188, 1.0, 0.75, 1.0, 0.75, 1.0, 0.7188, 1.0, 0.2812, 1.0, 0.3125, 1.0, 0.3125, 1.0, 0.2812, 1.0, 0.6875, 1.0, 0.7188, 1.0, 0.7188, 1.0, 0.6875, 1.0, 0.25, 1.0, 0.2812, 1.0, 0.2812, 1.0, 0.25, 1.0, 0.6562, 1.0, 0.6875, 1.0, 0.6875, 1.0, 0.6562, 1.0, 0.2188, 1.0, 0.25, 1.0, 0.25, 1.0, 0.2188, 1.0, 0.625, 1.0, 0.6562, 1.0, 0.6562, 1.0, 0.625, 1.0, 0.1875, 1.0, 0.2188, 1.0, 0.2188, 1.0, 0.1875, 1.0, 0.5938, 1.0, 0.625, 1.0, 0.625, 1.0, 0.5938, 1.0, 0.1562, 1.0, 0.1875, 1.0, 0.1875, 1.0, 0.1562, 1.0, 0.5625, 1.0, 0.5938, 1.0, 0.5938, 1.0, 0.5625, 1.0, 0.9688, 1.0, 1.0, 1.0, 1.0, 1.0, 0.9688, 1.0, 0.125, 1.0, 0.1562, 1.0, 0.1562, 1.0, 0.125, 1.0, 0.5312, 1.0, 0.5625, 1.0, 0.5625, 1.0, 0.5312, 1.0, 0.9375, 1.0, 0.9688, 1.0, 0.9688, 1.0, 0.9375, 1.0, 0.09375, 1.0, 0.125, 1.0, 0.125, 1.0, 0.09375, 1.0, 0.5, 1.0, 0.5312, 1.0, 0.5312, 1.0, 0.5, 1.0, 0.9062, 1.0, 0.9375, 1.0, 0.9375, 1.0, 0.9062, 1.0, 0.0625, 1.0, 0.09375, 1.0, 0.09375, 1.0, 0.0625, 1.0, 0.4688, 1.0, 0.5, 1.0, 0.5, 1.0, 0.4688, 1.0, 0.875, 1.0, 0.9062, 1.0, 0.9062, 1.0, 0.875, 1.0, 0.03125, 1.0, 0.0625, 1.0, 0.0625, 1.0, 0.03125, 1.0, 0.4375, 1.0, 0.4688, 1.0, 0.4688, 1.0, 0.4375, 1.0, 0.8438, 1.0, 0.875, 1.0, 0.875, 1.0, 0.8438, 1.0, 0.0, 1.0, 0.03125, 1.0, 0.03125, 1.0, 0.0, 1.0, 0.2188, 1.0, 0.25, 1.0, 0.25, 1.0, 0.2188, 1.0, 0.7188, 1.0, 0.75, 1.0, 0.75, 1.0, 0.7188, 1.0, 0.2812, 1.0, 0.3125, 1.0, 0.3125, 1.0, 0.2812, 1.0, 0.6875, 1.0, 0.7188, 1.0, 0.7188, 1.0, 0.6875, 1.0, 0.25, 1.0, 0.2812, 1.0, 0.2812, 1.0, 0.25, 1.0, 0.6562, 1.0, 0.6875, 1.0, 0.6875, 1.0, 0.6562, 1.0, 0.2188, 1.0, 0.25, 1.0, 0.25, 1.0, 0.2188, 1.0, 0.625, 1.0, 0.6562, 1.0, 0.6562, 1.0, 0.625, 1.0, 0.1875, 1.0, 0.2188, 1.0, 0.2188, 1.0, 0.1875, 1.0, 0.5938, 1.0, 0.625, 1.0, 0.625, 1.0, 0.5938, 1.0, 0.1562, 1.0, 0.1875, 1.0, 0.1875, 1.0, 0.1562, 1.0, 0.5625, 1.0, 0.5938, 1.0, 0.5938, 1.0, 0.5625, 1.0, 0.9688, 1.0, 1.0, 1.0, 1.0, 1.0, 0.9688, 1.0, 0.125, 1.0, 0.1562, 1.0, 0.1562, 1.0, 0.125, 1.0, 0.5312, 1.0, 0.5625, 1.0, 0.5625, 1.0, 0.5312, 1.0, 0.9375, 1.0, 0.9688, 1.0, 0.9688, 1.0, 0.9375, 1.0, 0.09375, 1.0, 0.125, 1.0, 0.125, 1.0, 0.09375, 1.0, 0.5, 1.0, 0.5312, 1.0, 0.5312, 1.0, 0.5, 1.0, 0.9062, 1.0, 0.9375, 1.0, 0.9375, 1.0, 0.9062, 1.0, 0.0625, 1.0, 0.09375, 1.0, 0.09375, 1.0, 0.0625, 1.0, 0.4688, 1.0, 0.5, 1.0, 0.5, 1.0, 0.4688, 1.0, 0.875, 1.0, 0.9062, 1.0, 0.9062, 1.0, 0.875, 1.0, 0.03125, 1.0, 0.0625, 1.0, 0.0625, 1.0, 0.03125, 1.0, 0.4375, 1.0, 0.4688, 1.0, 0.4688, 1.0, 0.4375, 1.0, 0.8438, 1.0, 0.875, 1.0, 0.875, 1.0, 0.8438, 1.0, 0.0, 1.0, 0.03125, 1.0, 0.03125, 1.0, 0.0, 1.0, 0.4062, 1.0, 0.4375, 1.0, 0.4375, 1.0, 0.4062, 1.0, 0.8125, 1.0, 0.8438, 1.0, 0.8438, 1.0, 0.8125, 1.0, 0.375, 1.0, 0.4062, 1.0, 0.4062, 1.0, 0.375, 1.0, 0.7812, 1.0, 0.8125, 1.0, 0.8125, 1.0, 0.7812, 1.0, 0.3438, 1.0, 0.375, 1.0, 0.375, 1.0, 0.3438, 1.0, 0.75, 1.0, 0.7812, 1.0, 0.7812, 1.0, 0.75, 1.0, 0.2883, 0.4424, 0.25, 0.4462, 0.2117, 0.4424, 0.1749, 0.4313, 0.141, 0.4131, 0.1113, 0.3887, 0.08688, 0.359, 0.06875, 0.3251, 0.05758, 0.2883, 0.05381, 0.25, 0.05758, 0.2117, 0.06875, 0.1749, 0.08688, 0.141, 0.1113, 0.1113, 0.141, 0.08688, 0.1749, 0.06875, 0.2117, 0.05758, 0.25, 0.05381, 0.2883, 0.05758, 0.3251, 0.06875, 0.359, 0.08688, 0.3887, 0.1113, 0.4131, 0.141, 0.4313, 0.1749, 0.4424, 0.2117, 0.4462, 0.25, 0.4424, 0.2883, 0.4313, 0.3251, 0.4131, 0.359, 0.3887, 0.3887, 0.359, 0.4131, 0.3251, 0.4313, 0.625, 1.0, 0.6562, 1.0, 0.6562, 1.0, 0.625, 1.0, 0.1875, 1.0, 0.2188, 1.0, 0.2188, 1.0, 0.1875, 1.0, 0.5938, 1.0, 0.625, 1.0, 0.625, 1.0, 0.5938, 1.0, 0.1562, 1.0, 0.1875, 1.0, 0.1875, 1.0, 0.1562, 1.0, 0.5625, 1.0, 0.5938, 1.0, 0.5938, 1.0, 0.5625, 1.0, 0.9688, 1.0, 1.0, 1.0, 1.0, 1.0, 0.9688, 1.0, 0.125, 1.0, 0.1562, 1.0, 0.1562, 1.0, 0.125, 1.0, 0.5312, 1.0, 0.5625, 1.0, 0.5625, 1.0, 0.5312, 1.0, 0.9375, 1.0, 0.9688, 1.0, 0.9688, 1.0, 0.9375, 1.0, 0.09375, 1.0, 0.125, 1.0, 0.125, 1.0, 0.09375, 1.0, 0.5, 1.0, 0.5312, 1.0, 0.5312, 1.0, 0.5, 1.0, 0.9062, 1.0, 0.9375, 1.0, 0.9375, 1.0, 0.9062, 1.0, 0.0625, 1.0, 0.09375, 1.0, 0.09375, 1.0, 0.0625, 1.0, 0.4688, 1.0, 0.5, 1.0, 0.5, 1.0, 0.4688, 1.0, 0.875, 1.0, 0.9062, 1.0, 0.9062, 1.0, 0.875, 1.0, 0.03125, 1.0, 0.0625, 1.0, 0.0625, 1.0, 0.03125, 1.0, 0.4375, 1.0, 0.4688, 1.0, 0.4688, 1.0, 0.4375, 1.0, 0.8438, 1.0, 0.875, 1.0, 0.875, 1.0, 0.8438, 1.0, 0.0, 1.0, 0.03125, 1.0, 0.03125, 1.0, 0.0, 1.0, 0.4062, 1.0, 0.4375, 1.0, 0.4375, 1.0, 0.4062, 1.0, 0.8125, 1.0, 0.8438, 1.0, 0.8438, 1.0, 0.8125, 1.0, 0.375, 1.0, 0.4062, 1.0, 0.4062, 1.0, 0.375, 1.0, 0.7812, 1.0, 0.8125, 1.0, 0.8125, 1.0, 0.7812, 1.0, 0.3438, 1.0, 0.375, 1.0, 0.375, 1.0, 0.3438, 1.0, 0.75, 1.0, 0.7812, 1.0, 0.7812, 1.0, 0.75, 1.0, 0.3125, 1.0, 0.3438, 1.0, 0.3438, 1.0, 0.3125, 1.0, 0.7188, 1.0, 0.75, 1.0, 0.75, 1.0, 0.7188, 1.0, 0.2812, 1.0, 0.3125, 1.0, 0.3125, 1.0, 0.2812, 1.0, 0.6875, 1.0, 0.7188, 1.0, 0.7188, 1.0, 0.6875, 1.0, 0.25, 1.0, 0.2812, 1.0, 0.2812, 1.0, 0.25, 1.0, 0.6562, 1.0, 0.6875, 1.0, 0.6875, 1.0, 0.6562, 1.0, 0.25, 0.4462, 0.2883, 0.4424, 0.2968, 0.4854, 0.25, 0.49, 0.2883, 0.4424, 0.3251, 0.4313, 0.3418, 0.4717, 0.2968, 0.4854, 0.3251, 0.4313, 0.359, 0.4131, 0.3833, 0.4496, 0.3418, 0.4717, 0.359, 0.4131, 0.3887, 0.3887, 0.4197, 0.4197, 0.3833, 0.4496, 0.3887, 0.3887, 0.4131, 0.359, 0.4496, 0.3833, 0.4197, 0.4197, 0.4131, 0.359, 0.4313, 0.3251, 0.4717, 0.3418, 0.4496, 0.3833, 0.4313, 0.3251, 0.4424, 0.2883, 0.4854, 0.2968, 0.4717, 0.3418, 0.4424, 0.2883, 0.4462, 0.25, 0.49, 0.25, 0.4854, 0.2968, 0.4462, 0.25, 0.4424, 0.2117, 0.4854, 0.2032, 0.49, 0.25, 0.4424, 0.2117, 0.4313, 0.1749, 0.4717, 0.1582, 0.4854, 0.2032, 0.4313, 0.1749, 0.4131, 0.141, 0.4496, 0.1167, 0.4717, 0.1582, 0.4131, 0.141, 0.3887, 0.1113, 0.4197, 0.08029, 0.4496, 0.1167, 0.3887, 0.1113, 0.359, 0.08688, 0.3833, 0.05045, 0.4197, 0.08029, 0.359, 0.08688, 0.3251, 0.06875, 0.3418, 0.02827, 0.3833, 0.05045, 0.3251, 0.06875, 0.2883, 0.05758, 0.2968, 0.01461, 0.3418, 0.02827, 0.2883, 0.05758, 0.25, 0.05381, 0.25, 0.01, 0.2968, 0.01461, 0.25, 0.05381, 0.2117, 0.05758, 0.2032, 0.01461, 0.25, 0.01, 0.2117, 0.05758, 0.1749, 0.06875, 0.1582, 0.02827, 0.2032, 0.01461, 0.1749, 0.06875, 0.141, 0.08688, 0.1167, 0.05045, 0.1582, 0.02827, 0.141, 0.08688, 0.1113, 0.1113, 0.08029, 0.08029, 0.1167, 0.05045, 0.1113, 0.1113, 0.08688, 0.141, 0.05045, 0.1167, 0.08029, 0.08029, 0.08688, 0.141, 0.06875, 0.1749, 0.02827, 0.1582, 0.05045, 0.1167, 0.06875, 0.1749, 0.05758, 0.2117, 0.01461, 0.2032, 0.02827, 0.1582, 0.05758, 0.2117, 0.05381, 0.25, 0.01, 0.25, 0.01461, 0.2032, 0.05381, 0.25, 0.05758, 0.2883, 0.01461, 0.2968, 0.01, 0.25, 0.05758, 0.2883, 0.06875, 0.3251, 0.02827, 0.3418, 0.01461, 0.2968, 0.06875, 0.3251, 0.08688, 0.359, 0.05045, 0.3833, 0.02827, 0.3418, 0.08688, 0.359, 0.1113, 0.3887, 0.08029, 0.4197, 0.05045, 0.3833, 0.1113, 0.3887, 0.141, 0.4131, 0.1167, 0.4496, 0.08029, 0.4197, 0.141, 0.4131, 0.1749, 0.4313, 0.1582, 0.4717, 0.1167, 0.4496, 0.1749, 0.4313, 0.2117, 0.4424, 0.2032, 0.4854, 0.1582, 0.4717, 0.2117, 0.4424, 0.25, 0.4462, 0.25, 0.49, 0.2032, 0.4854])
me_cylinder.use_remesh_fix_poles = True
me_cylinder.use_remesh_preserve_attributes = False
me_cylinder.use_mirror_vertex_groups = False
me_cylinder.update()

# ---- objects
ob_cylinder = bpy.data.objects.new('Cylinder', me_cylinder)

# ---- transforms, parenting, visibility, modifiers, constraints
ob_cylinder.location = (0.0, 0.0, 0.0)
ob_cylinder.lineart.crease_threshold = 0.0
_m = ob_cylinder.modifiers.new('Auto Smooth', 'NODES')
_m.node_group = ng_auto_smooth
_gi = [s.identifier for s in ng_auto_smooth.interface.items_tree if s.item_type == 'SOCKET' and s.in_out == 'INPUT']
_m[_gi[1]] = 0.5236  # Angle

# ---- collection membership
col_collection.objects.link(ob_cylinder)

# ---- scene / render settings (as saved in the file)
scene.frame_start = 1; scene.frame_end = 250; scene.frame_set(1)
scene.render.engine = 'BLENDER_EEVEE_NEXT'
scene.cycles.use_denoising = False
scene.cycles.samples = 128
scene.cycles.sampling_pattern = 'TABULATED_SOBOL'
scene.cycles.use_adaptive_sampling = False
scene.cycles.use_light_tree = False
scene.view_settings.view_transform = 'Filmic'
bpy.context.view_layer.update()

# ---- added for rendering (the .blend has no active camera and no usable light): camera, sun
cam_auto = bpy.data.cameras.new('AutoCamera')
cam_auto.lens = 50.0
cam_auto.sensor_width = 36.0
cam_auto.clip_end = 1000.0
ob_auto_camera = bpy.data.objects.new('AutoCamera', cam_auto)
scene.collection.objects.link(ob_auto_camera)
ob_auto_camera.location = (3.04615, -3.65538, 2.33827)
ob_auto_camera.rotation_euler = (1.09748, -7.21219e-08, 0.694738)
scene.camera = ob_auto_camera
light_auto_sun = bpy.data.lights.new('AutoSun', 'SUN')
light_auto_sun.energy = 3.0
light_auto_sun.angle = 0.0523599
ob_auto_sun = bpy.data.objects.new('AutoSun', light_auto_sun)
scene.collection.objects.link(ob_auto_sun)
ob_auto_sun.rotation_euler = (0.872665, 0.174533, 0.523599)
bpy.context.view_layer.update()
